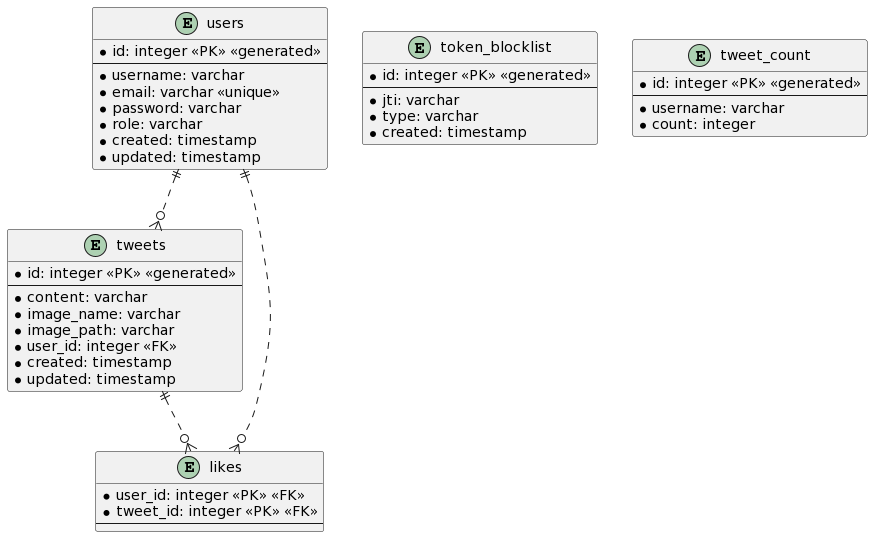

The diagram above was rendered by PlantUML. Its source (embedded in the PNG):
@startuml
entity users{
    * id: integer <<PK>> <<generated>>
    --
    * username: varchar
    * email: varchar <<unique>>
    * password: varchar
    * role: varchar
    * created: timestamp
    * updated: timestamp
}
entity tweets{
    * id: integer <<PK>> <<generated>>
    --
    * content: varchar
    * image_name: varchar
    * image_path: varchar 
    * user_id: integer <<FK>>
    * created: timestamp
    * updated: timestamp
}
entity likes{
    * user_id: integer <<PK>> <<FK>>
    * tweet_id: integer <<PK>> <<FK>>
    --
}
entity token_blocklist{
    * id: integer <<PK>> <<generated>>
    --
    * jti: varchar
    * type: varchar
    * created: timestamp 
}
entity tweet_count{
    * id: integer <<PK>> <<generated>>
    --
    * username: varchar
    * count: integer
}

users ||..o{ tweets
tweets ||..o{ likes
users ||..o{ likes
@enduml